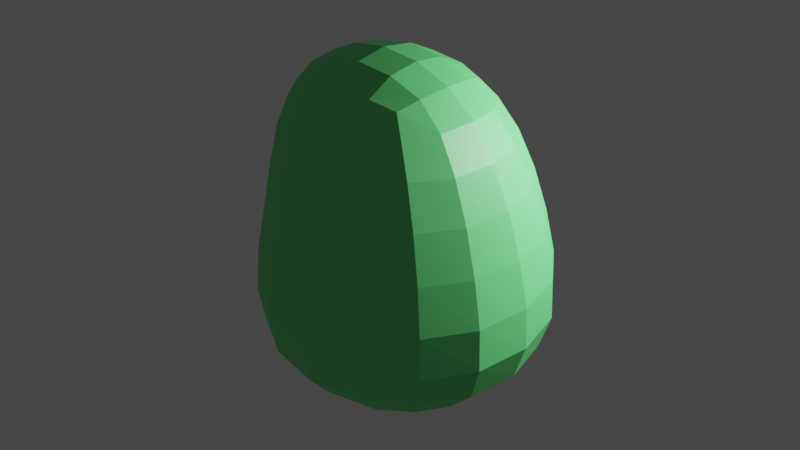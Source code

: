 # Source: Three.blend  (saved by Blender 3.3.6; exported with 4.5.12 LTS)
import bpy
from mathutils import Matrix  # noqa: F401  (used for matrix-valued properties, if any)

bpy.ops.wm.read_factory_settings(use_empty=True)
scene = bpy.context.scene
scene.name = 'Scene'

# ---- collections
col_collection = bpy.data.collections.new('Collection'); scene.collection.children.link(col_collection)

# ---- materials (node trees are filled in below, after node groups)
mat_material_002 = bpy.data.materials.new('Material.002')
mat_material_002.use_transparent_shadow = False
mat_material_003 = bpy.data.materials.new('Material.003')
mat_material_003.use_transparent_shadow = False

# ---- material node trees
mat_material_002.use_nodes = True; mat_material_002.node_tree.nodes.clear()
_N = mat_material_002.node_tree.nodes; _L = mat_material_002.node_tree.links
n0 = _N.new('ShaderNodeBsdfPrincipled'); n0.name = 'Principled BSDF'; n0.location = (10, 300)
n0.distribution = 'GGX'
n0.subsurface_method = 'RANDOM_WALK_SKIN'
n0.inputs[0].default_value = (0.1493, 0.8, 0.2282, 1.0)
n0.inputs[3].default_value = 1.45
n0.inputs[27].default_value = (0.0, 0.0, 0.0, 1.0)
n0.inputs[28].default_value = 1.0
n1 = _N.new('ShaderNodeOutputMaterial'); n1.name = 'Material Output'; n1.location = (300, 300)
_L.new(n0.outputs[0], n1.inputs[0])
n1.is_active_output = True
mat_material_003.use_nodes = True; mat_material_003.node_tree.nodes.clear()
_N = mat_material_003.node_tree.nodes; _L = mat_material_003.node_tree.links
n0 = _N.new('ShaderNodeBsdfPrincipled'); n0.name = 'Principled BSDF'; n0.location = (10, 300)
n0.distribution = 'GGX'
n0.subsurface_method = 'RANDOM_WALK_SKIN'
n0.inputs[0].default_value = (0.307, 0.08453, 0.001648, 1.0)
n0.inputs[3].default_value = 1.45
n0.inputs[27].default_value = (0.0, 0.0, 0.0, 1.0)
n0.inputs[28].default_value = 1.0
n1 = _N.new('ShaderNodeOutputMaterial'); n1.name = 'Material Output'; n1.location = (300, 300)
_L.new(n0.outputs[0], n1.inputs[0])
n1.is_active_output = True

# ---- world
world_world = bpy.data.worlds.new('World'); scene.world = world_world
world_world.use_nodes = True; world_world.node_tree.nodes.clear()
_N = world_world.node_tree.nodes; _L = world_world.node_tree.links
n0 = _N.new('ShaderNodeOutputWorld'); n0.name = 'World Output'; n0.location = (300, 300)
n1 = _N.new('ShaderNodeBackground'); n1.name = 'Background'; n1.location = (10, 300)
n1.inputs[0].default_value = (0.05088, 0.05088, 0.05088, 1.0)
_L.new(n1.outputs[0], n0.inputs[0])
n0.is_active_output = True
world_world.color = (0.05088, 0.05088, 0.05088)
world_world.use_sun_shadow = False
world_world.sun_shadow_jitter_overblur = 0.0

# ---- lights
light_point = bpy.data.lights.new('Point', 'POINT')
light_point.transmission_factor = 0.0
light_point.energy = 800.0
light_point.shadow_soft_size = 0.25
light_point.shadow_maximum_resolution = 0.006
light_point.use_absolute_resolution = True

# ---- meshes
me_cube_002 = bpy.data.meshes.new('Cube.002')
me_cube_002.from_pydata([(-1.938, -1.854, 0.04029), (-1.059, -1.135, 3.851), (-1.938, 1.967, 0.04029), (-1.059, 0.8416, 3.851), (1.882, -1.854, 0.04029), (0.9173, -1.135, 3.851), (1.882, 1.967, 0.04029), (0.9173, 0.8416, 3.851), (-1.274, -1.29, 2.434), (-1.642, 1.637, 2.0), (1.635, 1.637, 2.0), (1.635, -1.64, 2.0)], [], [(8, 1, 3, 9), (9, 3, 7, 10), (10, 7, 5, 11), (11, 5, 1, 8), (2, 6, 4, 0), (7, 3, 1, 5), (4, 11, 8, 0), (6, 10, 11, 4), (2, 9, 10, 6), (0, 8, 9, 2)])
_uv = me_cube_002.uv_layers.new(name='UVMap')
_uv.uv.foreach_set('vector', [0.5, 0.0, 0.625, 0.0, 0.625, 0.25, 0.5, 0.25, 0.5, 0.25, 0.625, 0.25, 0.625, 0.5, 0.5, 0.5, 0.5, 0.5, 0.625, 0.5, 0.625, 0.75, 0.5, 0.75, 0.5, 0.75, 0.625, 0.75, 0.625, 1.0, 0.5, 1.0, 0.125, 0.5, 0.375, 0.5, 0.375, 0.75, 0.125, 0.75, 0.625, 0.5, 0.875, 0.5, 0.875, 0.75, 0.625, 0.75, 0.375, 0.75, 0.5, 0.75, 0.5, 1.0, 0.375, 1.0, 0.375, 0.5, 0.5, 0.5, 0.5, 0.75, 0.375, 0.75, 0.375, 0.25, 0.5, 0.25, 0.5, 0.5, 0.375, 0.5, 0.375, 0.0, 0.5, 0.0, 0.5, 0.25, 0.375, 0.25])
me_cube_002.materials.append(mat_material_002)
me_cube_002.update()
me_cylinder = bpy.data.meshes.new('Cylinder')
me_cylinder.from_pydata([(-5.551e-17, 1.0, -1.789), (-5.551e-17, 1.0, 1.789), (0.1951, 0.9808, -1.789), (0.1951, 0.9808, 1.789), (0.3827, 0.9239, -1.789), (0.3827, 0.9239, 1.789), (0.5556, 0.8315, -1.789), (0.5556, 0.8315, 1.789), (0.7071, 0.7071, -1.789), (0.7071, 0.7071, 1.789), (0.8315, 0.5556, -1.789), (0.8315, 0.5556, 1.789), (0.9239, 0.3827, -1.789), (0.9239, 0.3827, 1.789), (0.9808, 0.1951, -1.789), (0.9808, 0.1951, 1.789), (1.0, -8.882e-16, -1.789), (1.0, -8.882e-16, 1.789), (0.9808, -0.1951, -1.789), (0.9808, -0.1951, 1.789), (0.9239, -0.3827, -1.789), (0.9239, -0.3827, 1.789), (0.8315, -0.5556, -1.789), (0.8315, -0.5556, 1.789), (0.7071, -0.7071, -1.789), (0.7071, -0.7071, 1.789), (0.5556, -0.8315, -1.789), (0.5556, -0.8315, 1.789), (0.3827, -0.9239, -1.789), (0.3827, -0.9239, 1.789), (0.1951, -0.9808, -1.789), (0.1951, -0.9808, 1.789), (-5.551e-17, -1.0, -1.789), (-5.551e-17, -1.0, 1.789), (-0.1951, -0.9808, -1.789), (-0.1951, -0.9808, 1.789), (-0.3827, -0.9239, -1.789), (-0.3827, -0.9239, 1.789), (-0.5556, -0.8315, -1.789), (-0.5556, -0.8315, 1.789), (-0.7071, -0.7071, -1.789), (-0.7071, -0.7071, 1.789), (-0.8315, -0.5556, -1.789), (-0.8315, -0.5556, 1.789), (-0.9239, -0.3827, -1.789), (-0.9239, -0.3827, 1.789), (-0.9808, -0.1951, -1.789), (-0.9808, -0.1951, 1.789), (-1.0, -8.882e-16, -1.789), (-1.0, -8.882e-16, 1.789), (-0.9808, 0.1951, -1.789), (-0.9808, 0.1951, 1.789), (-0.9239, 0.3827, -1.789), (-0.9239, 0.3827, 1.789), (-0.8315, 0.5556, -1.789), (-0.8315, 0.5556, 1.789), (-0.7071, 0.7071, -1.789), (-0.7071, 0.7071, 1.789), (-0.5556, 0.8315, -1.789), (-0.5556, 0.8315, 1.789), (-0.3827, 0.9239, -1.789), (-0.3827, 0.9239, 1.789), (-0.1951, 0.9808, -1.789), (-0.1951, 0.9808, 1.789)], [], [(0, 1, 3, 2), (2, 3, 5, 4), (4, 5, 7, 6), (6, 7, 9, 8), (8, 9, 11, 10), (10, 11, 13, 12), (12, 13, 15, 14), (14, 15, 17, 16), (16, 17, 19, 18), (18, 19, 21, 20), (20, 21, 23, 22), (22, 23, 25, 24), (24, 25, 27, 26), (26, 27, 29, 28), (28, 29, 31, 30), (30, 31, 33, 32), (32, 33, 35, 34), (34, 35, 37, 36), (36, 37, 39, 38), (38, 39, 41, 40), (40, 41, 43, 42), (42, 43, 45, 44), (44, 45, 47, 46), (46, 47, 49, 48), (48, 49, 51, 50), (50, 51, 53, 52), (52, 53, 55, 54), (54, 55, 57, 56), (56, 57, 59, 58), (58, 59, 61, 60), (3, 1, 63, 61, 59, 57, 55, 53, 51, 49, 47, 45, 43, 41, 39, 37, 35, 33, 31, 29, 27, 25, 23, 21, 19, 17, 15, 13, 11, 9, 7, 5), (60, 61, 63, 62), (62, 63, 1, 0), (0, 2, 4, 6, 8, 10, 12, 14, 16, 18, 20, 22, 24, 26, 28, 30, 32, 34, 36, 38, 40, 42, 44, 46, 48, 50, 52, 54, 56, 58, 60, 62)])
_uv = me_cylinder.uv_layers.new(name='UVMap')
_uv.uv.foreach_set('vector', [1.0, 0.5, 1.0, 1.0, 0.9688, 1.0, 0.9688, 0.5, 0.9688, 0.5, 0.9688, 1.0, 0.9375, 1.0, 0.9375, 0.5, 0.9375, 0.5, 0.9375, 1.0, 0.9062, 1.0, 0.9062, 0.5, 0.9062, 0.5, 0.9062, 1.0, 0.875, 1.0, 0.875, 0.5, 0.875, 0.5, 0.875, 1.0, 0.8438, 1.0, 0.8438, 0.5, 0.8438, 0.5, 0.8438, 1.0, 0.8125, 1.0, 0.8125, 0.5, 0.8125, 0.5, 0.8125, 1.0, 0.7812, 1.0, 0.7812, 0.5, 0.7812, 0.5, 0.7812, 1.0, 0.75, 1.0, 0.75, 0.5, 0.75, 0.5, 0.75, 1.0, 0.7188, 1.0, 0.7188, 0.5, 0.7188, 0.5, 0.7188, 1.0, 0.6875, 1.0, 0.6875, 0.5, 0.6875, 0.5, 0.6875, 1.0, 0.6562, 1.0, 0.6562, 0.5, 0.6562, 0.5, 0.6562, 1.0, 0.625, 1.0, 0.625, 0.5, 0.625, 0.5, 0.625, 1.0, 0.5938, 1.0, 0.5938, 0.5, 0.5938, 0.5, 0.5938, 1.0, 0.5625, 1.0, 0.5625, 0.5, 0.5625, 0.5, 0.5625, 1.0, 0.5312, 1.0, 0.5312, 0.5, 0.5312, 0.5, 0.5312, 1.0, 0.5, 1.0, 0.5, 0.5, 0.5, 0.5, 0.5, 1.0, 0.4688, 1.0, 0.4688, 0.5, 0.4688, 0.5, 0.4688, 1.0, 0.4375, 1.0, 0.4375, 0.5, 0.4375, 0.5, 0.4375, 1.0, 0.4062, 1.0, 0.4062, 0.5, 0.4062, 0.5, 0.4062, 1.0, 0.375, 1.0, 0.375, 0.5, 0.375, 0.5, 0.375, 1.0, 0.3438, 1.0, 0.3438, 0.5, 0.3438, 0.5, 0.3438, 1.0, 0.3125, 1.0, 0.3125, 0.5, 0.3125, 0.5, 0.3125, 1.0, 0.2812, 1.0, 0.2812, 0.5, 0.2812, 0.5, 0.2812, 1.0, 0.25, 1.0, 0.25, 0.5, 0.25, 0.5, 0.25, 1.0, 0.2188, 1.0, 0.2188, 0.5, 0.2188, 0.5, 0.2188, 1.0, 0.1875, 1.0, 0.1875, 0.5, 0.1875, 0.5, 0.1875, 1.0, 0.1562, 1.0, 0.1562, 0.5, 0.1562, 0.5, 0.1562, 1.0, 0.125, 1.0, 0.125, 0.5, 0.125, 0.5, 0.125, 1.0, 0.09375, 1.0, 0.09375, 0.5, 0.09375, 0.5, 0.09375, 1.0, 0.0625, 1.0, 0.0625, 0.5, 0.2968, 0.4854, 0.25, 0.49, 0.2032, 0.4854, 0.1582, 0.4717, 0.1167, 0.4496, 0.08029, 0.4197, 0.05045, 0.3833, 0.02827, 0.3418, 0.01461, 0.2968, 0.01, 0.25, 0.01461, 0.2032, 0.02827, 0.1582, 0.05045, 0.1167, 0.08029, 0.08029, 0.1167, 0.05045, 0.1582, 0.02827, 0.2032, 0.01461, 0.25, 0.01, 0.2968, 0.01461, 0.3418, 0.02827, 0.3833, 0.05045, 0.4197, 0.08029, 0.4496, 0.1167, 0.4717, 0.1582, 0.4854, 0.2032, 0.49, 0.25, 0.4854, 0.2968, 0.4717, 0.3418, 0.4496, 0.3833, 0.4197, 0.4197, 0.3833, 0.4496, 0.3418, 0.4717, 0.0625, 0.5, 0.0625, 1.0, 0.03125, 1.0, 0.03125, 0.5, 0.03125, 0.5, 0.03125, 1.0, 0.0, 1.0, 0.0, 0.5, 0.75, 0.49, 0.7968, 0.4854, 0.8418, 0.4717, 0.8833, 0.4496, 0.9197, 0.4197, 0.9496, 0.3833, 0.9717, 0.3418, 0.9854, 0.2968, 0.99, 0.25, 0.9854, 0.2032, 0.9717, 0.1582, 0.9496, 0.1167, 0.9197, 0.08029, 0.8833, 0.05045, 0.8418, 0.02827, 0.7968, 0.01461, 0.75, 0.01, 0.7032, 0.01461, 0.6582, 0.02827, 0.6167, 0.05045, 0.5803, 0.08029, 0.5504, 0.1167, 0.5283, 0.1582, 0.5146, 0.2032, 0.51, 0.25, 0.5146, 0.2968, 0.5283, 0.3418, 0.5504, 0.3833, 0.5803, 0.4197, 0.6167, 0.4496, 0.6582, 0.4717, 0.7032, 0.4854])
me_cylinder.materials.append(mat_material_003)
me_cylinder.update()

# ---- objects
ob_cube = bpy.data.objects.new('Cube', me_cube_002)
ob_point = bpy.data.objects.new('Point', light_point)
ob_cylinder = bpy.data.objects.new('Cylinder', me_cylinder)

# ---- transforms, parenting, visibility, modifiers, constraints
ob_cube.location = (-1.193e-16, -0.02984, 0.1644)
_m = ob_cube.modifiers.new('Subdivision', 'SUBSURF')
_m.levels = 2
ob_point.location = (3.04, 2.0, 4.0)
ob_cylinder.location = (-1.193e-16, -0.02984, 0.4628)
ob_cylinder.scale = (0.2528, 0.2528, 0.2528)

# ---- collection membership
col_collection.objects.link(ob_cube)
col_collection.objects.link(ob_point)
col_collection.objects.link(ob_cylinder)

# ---- scene / render settings (as saved in the file)
scene.frame_start = 1; scene.frame_end = 250; scene.frame_set(45)
scene.render.engine = 'BLENDER_EEVEE_NEXT'
scene.cycles.sampling_pattern = 'TABULATED_SOBOL'
scene.cycles.use_light_tree = False
scene.view_settings.view_transform = 'Filmic'
bpy.context.view_layer.update()

# ---- added for rendering (the .blend has no active camera): camera
cam_auto = bpy.data.cameras.new('AutoCamera')
cam_auto.lens = 50.0
cam_auto.sensor_width = 36.0
cam_auto.clip_end = 1000.0
ob_auto_camera = bpy.data.objects.new('AutoCamera', cam_auto)
scene.collection.objects.link(ob_auto_camera)
ob_auto_camera.location = (6.19479, -7.44085, 6.99115)
ob_auto_camera.rotation_euler = (1.09748, -7.21219e-08, 0.694738)
scene.camera = ob_auto_camera
bpy.context.view_layer.update()
